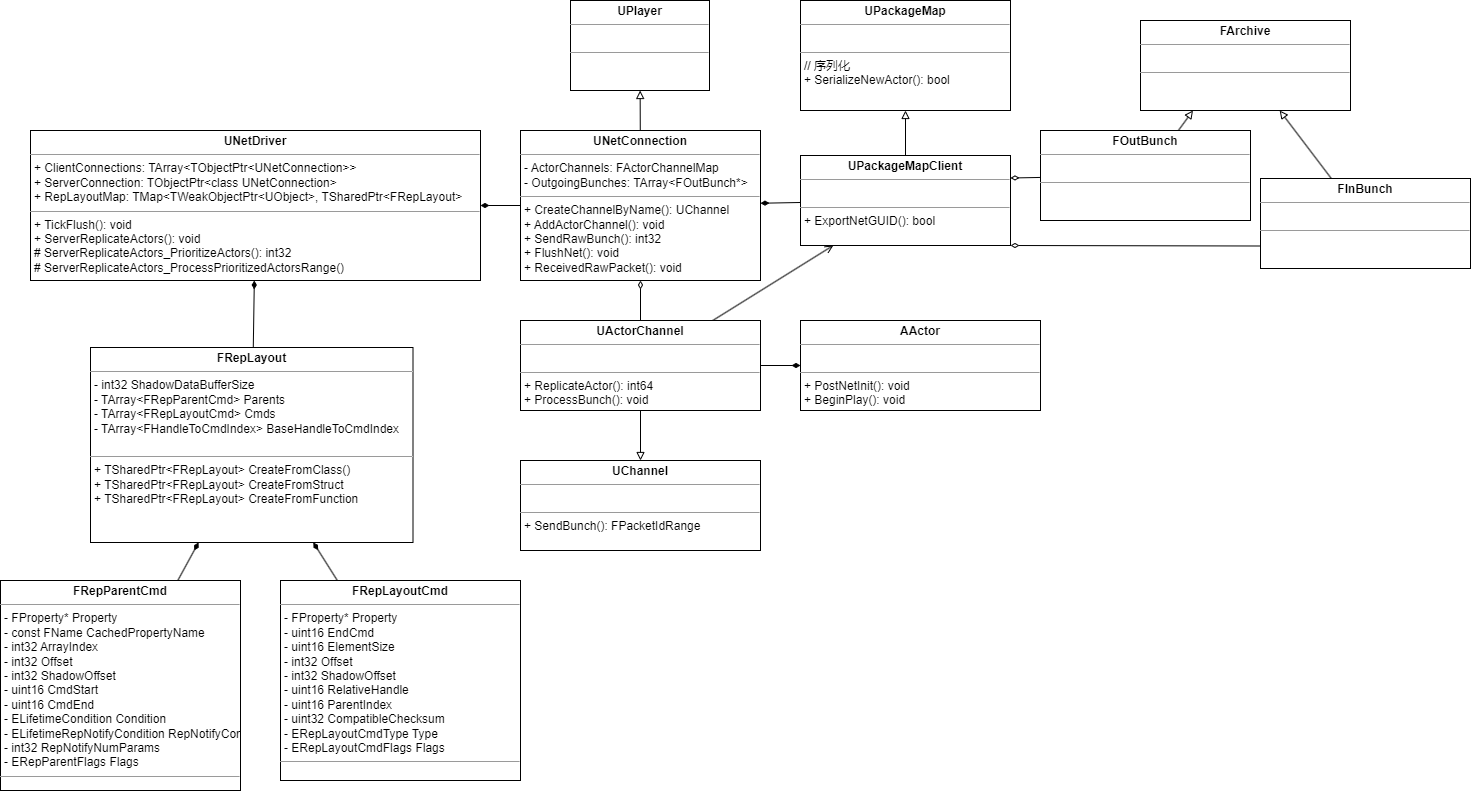

The diagram above was exported from draw.io. Its source (the exported page's mxGraphModel, read from the mxfile embedded in the PNG):
<mxGraphModel dx="2433" dy="1139" grid="1" gridSize="10" guides="1" tooltips="1" connect="1" arrows="1" fold="1" page="1" pageScale="1" pageWidth="827" pageHeight="1169" background="none" math="0" shadow="1">
  <root>
    <mxCell id="0" />
    <mxCell id="1" parent="0" />
    <mxCell id="2" value="&lt;p style=&quot;margin:0px;margin-top:4px;text-align:center;&quot;&gt;&lt;b&gt;UNetDriver&lt;/b&gt;&lt;br&gt;&lt;/p&gt;&lt;hr size=&quot;1&quot;&gt;&lt;p style=&quot;margin:0px;margin-left:4px;&quot;&gt;+ ClientConnections: TArray&amp;lt;TObjectPtr&amp;lt;UNetConnection&amp;gt;&amp;gt;&lt;/p&gt;&lt;p style=&quot;margin:0px;margin-left:4px;&quot;&gt;+&amp;nbsp;ServerConnection:&amp;nbsp;TObjectPtr&amp;lt;class UNetConnection&amp;gt;&lt;/p&gt;&lt;p style=&quot;margin:0px;margin-left:4px;&quot;&gt;+&amp;nbsp;RepLayoutMap: TMap&amp;lt;TWeakObjectPtr&amp;lt;UObject&amp;gt;, TSharedPtr&amp;lt;FRepLayout&amp;gt;&lt;/p&gt;&lt;hr size=&quot;1&quot;&gt;&lt;p style=&quot;margin:0px;margin-left:4px;&quot;&gt;+ TickFlush(): void&lt;/p&gt;&lt;p style=&quot;margin:0px;margin-left:4px;&quot;&gt;+ ServerReplicateActors(): void&lt;/p&gt;&lt;p style=&quot;margin:0px;margin-left:4px;&quot;&gt;# ServerReplicateActors_PrioritizeActors(): int32&lt;/p&gt;&lt;p style=&quot;margin:0px;margin-left:4px;&quot;&gt;# ServerReplicateActors_ProcessPrioritizedActorsRange()&lt;/p&gt;&lt;p style=&quot;margin:0px;margin-left:4px;&quot;&gt;&lt;br&gt;&lt;/p&gt;" style="verticalAlign=top;align=left;overflow=fill;fontSize=12;fontFamily=Helvetica;html=1;hachureGap=4;fontSource=https%3A%2F%2Ffonts.googleapis.com%2Fcss%3Ffamily%3DArchitects%2BDaughter;" parent="1" vertex="1">
      <mxGeometry x="-230" y="270" width="450" height="150" as="geometry" />
    </mxCell>
    <mxCell id="4" style="edgeStyle=none;hachureGap=4;html=1;fontFamily=Architects Daughter;fontSource=https%3A%2F%2Ffonts.googleapis.com%2Fcss%3Ffamily%3DArchitects%2BDaughter;fontSize=16;endArrow=diamondThin;endFill=1;" parent="1" source="3" target="2" edge="1">
      <mxGeometry relative="1" as="geometry" />
    </mxCell>
    <mxCell id="14" style="edgeStyle=none;html=1;endArrow=block;endFill=0;" parent="1" source="3" target="13" edge="1">
      <mxGeometry relative="1" as="geometry" />
    </mxCell>
    <mxCell id="3" value="&lt;p style=&quot;margin:0px;margin-top:4px;text-align:center;&quot;&gt;&lt;b&gt;UNetConnection&lt;/b&gt;&lt;br&gt;&lt;/p&gt;&lt;hr size=&quot;1&quot;&gt;&lt;p style=&quot;margin:0px;margin-left:4px;&quot;&gt;-&amp;nbsp;ActorChannels:&amp;nbsp;FActorChannelMap&lt;/p&gt;&lt;p style=&quot;margin:0px;margin-left:4px;&quot;&gt;-&amp;nbsp;OutgoingBunches:&amp;nbsp;TArray&amp;lt;FOutBunch*&amp;gt;&lt;/p&gt;&lt;hr size=&quot;1&quot;&gt;&lt;p style=&quot;margin:0px;margin-left:4px;&quot;&gt;+ CreateChannelByName(): UChannel&lt;/p&gt;&lt;p style=&quot;margin:0px;margin-left:4px;&quot;&gt;+ AddActorChannel(): void&lt;/p&gt;&lt;p style=&quot;margin:0px;margin-left:4px;&quot;&gt;+&amp;nbsp;SendRawBunch(): int32&lt;/p&gt;&lt;p style=&quot;margin:0px;margin-left:4px;&quot;&gt;+&amp;nbsp;FlushNet(): void&lt;/p&gt;&lt;p style=&quot;margin:0px;margin-left:4px;&quot;&gt;+&amp;nbsp;ReceivedRawPacket(): void&lt;/p&gt;" style="verticalAlign=top;align=left;overflow=fill;fontSize=12;fontFamily=Helvetica;html=1;hachureGap=4;fontSource=https%3A%2F%2Ffonts.googleapis.com%2Fcss%3Ffamily%3DArchitects%2BDaughter;" parent="1" vertex="1">
      <mxGeometry x="260" y="270" width="240" height="150" as="geometry" />
    </mxCell>
    <mxCell id="11" style="edgeStyle=none;html=1;endArrow=open;endFill=0;" parent="1" source="5" target="6" edge="1">
      <mxGeometry relative="1" as="geometry" />
    </mxCell>
    <mxCell id="12" style="edgeStyle=none;html=1;endArrow=diamondThin;endFill=0;" parent="1" source="5" target="3" edge="1">
      <mxGeometry relative="1" as="geometry" />
    </mxCell>
    <mxCell id="16" style="edgeStyle=none;html=1;endArrow=block;endFill=0;" parent="1" source="5" target="15" edge="1">
      <mxGeometry relative="1" as="geometry" />
    </mxCell>
    <mxCell id="18" style="edgeStyle=none;html=1;entryX=0;entryY=0.5;entryDx=0;entryDy=0;endArrow=diamondThin;endFill=1;" parent="1" source="5" target="17" edge="1">
      <mxGeometry relative="1" as="geometry" />
    </mxCell>
    <mxCell id="5" value="&lt;p style=&quot;margin:0px;margin-top:4px;text-align:center;&quot;&gt;&lt;b&gt;UActorChannel&lt;/b&gt;&lt;br&gt;&lt;/p&gt;&lt;hr size=&quot;1&quot;&gt;&lt;p style=&quot;margin:0px;margin-left:4px;&quot;&gt;&lt;br&gt;&lt;/p&gt;&lt;hr size=&quot;1&quot;&gt;&lt;p style=&quot;margin:0px;margin-left:4px;&quot;&gt;+ ReplicateActor(): int64&lt;/p&gt;&lt;p style=&quot;margin:0px;margin-left:4px;&quot;&gt;+&amp;nbsp;ProcessBunch(): void&lt;/p&gt;" style="verticalAlign=top;align=left;overflow=fill;fontSize=12;fontFamily=Helvetica;html=1;hachureGap=4;fontSource=https%3A%2F%2Ffonts.googleapis.com%2Fcss%3Ffamily%3DArchitects%2BDaughter;" parent="1" vertex="1">
      <mxGeometry x="260" y="460" width="240" height="90" as="geometry" />
    </mxCell>
    <mxCell id="7" style="edgeStyle=none;hachureGap=4;html=1;fontFamily=Architects Daughter;fontSource=https%3A%2F%2Ffonts.googleapis.com%2Fcss%3Ffamily%3DArchitects%2BDaughter;fontSize=16;endArrow=diamondThin;endFill=1;" parent="1" source="6" target="3" edge="1">
      <mxGeometry relative="1" as="geometry" />
    </mxCell>
    <mxCell id="10" style="edgeStyle=none;hachureGap=4;html=1;fontFamily=Architects Daughter;fontSource=https%3A%2F%2Ffonts.googleapis.com%2Fcss%3Ffamily%3DArchitects%2BDaughter;fontSize=16;endArrow=block;endFill=0;" parent="1" source="6" target="9" edge="1">
      <mxGeometry relative="1" as="geometry" />
    </mxCell>
    <mxCell id="6" value="&lt;p style=&quot;margin:0px;margin-top:4px;text-align:center;&quot;&gt;&lt;b&gt;UPackageMapClient&lt;/b&gt;&lt;br&gt;&lt;/p&gt;&lt;hr size=&quot;1&quot;&gt;&lt;p style=&quot;margin:0px;margin-left:4px;&quot;&gt;&lt;br&gt;&lt;/p&gt;&lt;hr size=&quot;1&quot;&gt;&lt;p style=&quot;border-color: var(--border-color); margin: 0px 0px 0px 4px;&quot;&gt;&lt;span style=&quot;background-color: initial;&quot;&gt;+ ExportNetGUID(): bool&lt;/span&gt;&lt;br&gt;&lt;/p&gt;" style="verticalAlign=top;align=left;overflow=fill;fontSize=12;fontFamily=Helvetica;html=1;hachureGap=4;fontSource=https%3A%2F%2Ffonts.googleapis.com%2Fcss%3Ffamily%3DArchitects%2BDaughter;" parent="1" vertex="1">
      <mxGeometry x="540" y="295" width="210" height="90" as="geometry" />
    </mxCell>
    <mxCell id="9" value="&lt;p style=&quot;margin:0px;margin-top:4px;text-align:center;&quot;&gt;&lt;b&gt;UPackageMap&lt;/b&gt;&lt;br&gt;&lt;/p&gt;&lt;hr size=&quot;1&quot;&gt;&lt;p style=&quot;margin:0px;margin-left:4px;&quot;&gt;&lt;br&gt;&lt;/p&gt;&lt;hr size=&quot;1&quot;&gt;&lt;p style=&quot;margin:0px;margin-left:4px;&quot;&gt;// 序列化&lt;/p&gt;&lt;p style=&quot;margin:0px;margin-left:4px;&quot;&gt;+ SerializeNewActor(): bool&lt;/p&gt;&lt;p style=&quot;margin:0px;margin-left:4px;&quot;&gt;&lt;br&gt;&lt;/p&gt;" style="verticalAlign=top;align=left;overflow=fill;fontSize=12;fontFamily=Helvetica;html=1;hachureGap=4;fontSource=https%3A%2F%2Ffonts.googleapis.com%2Fcss%3Ffamily%3DArchitects%2BDaughter;" parent="1" vertex="1">
      <mxGeometry x="540" y="140" width="210" height="110" as="geometry" />
    </mxCell>
    <mxCell id="13" value="&lt;p style=&quot;margin:0px;margin-top:4px;text-align:center;&quot;&gt;&lt;b&gt;UPlayer&lt;/b&gt;&lt;br&gt;&lt;/p&gt;&lt;hr size=&quot;1&quot;&gt;&lt;p style=&quot;margin:0px;margin-left:4px;&quot;&gt;&lt;br&gt;&lt;/p&gt;&lt;hr size=&quot;1&quot;&gt;&lt;p style=&quot;margin:0px;margin-left:4px;&quot;&gt;&lt;br&gt;&lt;/p&gt;" style="verticalAlign=top;align=left;overflow=fill;fontSize=12;fontFamily=Helvetica;html=1;hachureGap=4;fontSource=https%3A%2F%2Ffonts.googleapis.com%2Fcss%3Ffamily%3DArchitects%2BDaughter;" parent="1" vertex="1">
      <mxGeometry x="310" y="140" width="139" height="90" as="geometry" />
    </mxCell>
    <mxCell id="15" value="&lt;p style=&quot;margin:0px;margin-top:4px;text-align:center;&quot;&gt;&lt;b&gt;UChannel&lt;/b&gt;&lt;br&gt;&lt;/p&gt;&lt;hr size=&quot;1&quot;&gt;&lt;p style=&quot;margin:0px;margin-left:4px;&quot;&gt;&lt;br&gt;&lt;/p&gt;&lt;hr size=&quot;1&quot;&gt;&lt;p style=&quot;margin:0px;margin-left:4px;&quot;&gt;+ SendBunch(): FPacketIdRange&lt;/p&gt;" style="verticalAlign=top;align=left;overflow=fill;fontSize=12;fontFamily=Helvetica;html=1;hachureGap=4;fontSource=https%3A%2F%2Ffonts.googleapis.com%2Fcss%3Ffamily%3DArchitects%2BDaughter;" parent="1" vertex="1">
      <mxGeometry x="260" y="600" width="240" height="90" as="geometry" />
    </mxCell>
    <mxCell id="17" value="&lt;p style=&quot;margin:0px;margin-top:4px;text-align:center;&quot;&gt;&lt;b&gt;AActor&lt;/b&gt;&lt;br&gt;&lt;/p&gt;&lt;hr size=&quot;1&quot;&gt;&lt;p style=&quot;margin:0px;margin-left:4px;&quot;&gt;&lt;br&gt;&lt;/p&gt;&lt;hr size=&quot;1&quot;&gt;&lt;p style=&quot;margin:0px;margin-left:4px;&quot;&gt;+ PostNetInit(): void&lt;/p&gt;&lt;p style=&quot;margin:0px;margin-left:4px;&quot;&gt;+ BeginPlay(): void&lt;/p&gt;" style="verticalAlign=top;align=left;overflow=fill;fontSize=12;fontFamily=Helvetica;html=1;hachureGap=4;fontSource=https%3A%2F%2Ffonts.googleapis.com%2Fcss%3Ffamily%3DArchitects%2BDaughter;" parent="1" vertex="1">
      <mxGeometry x="540" y="460" width="240" height="90" as="geometry" />
    </mxCell>
    <mxCell id="28" style="edgeStyle=none;html=1;entryX=0.25;entryY=1;entryDx=0;entryDy=0;endArrow=block;endFill=0;" parent="1" source="19" target="24" edge="1">
      <mxGeometry relative="1" as="geometry" />
    </mxCell>
    <mxCell id="29" style="edgeStyle=none;html=1;entryX=1;entryY=0.25;entryDx=0;entryDy=0;endArrow=diamondThin;endFill=0;" parent="1" source="19" target="6" edge="1">
      <mxGeometry relative="1" as="geometry" />
    </mxCell>
    <mxCell id="19" value="&lt;p style=&quot;margin:0px;margin-top:4px;text-align:center;&quot;&gt;&lt;b&gt;FOutBunch&lt;/b&gt;&lt;br&gt;&lt;/p&gt;&lt;hr size=&quot;1&quot;&gt;&lt;p style=&quot;margin:0px;margin-left:4px;&quot;&gt;&lt;br&gt;&lt;/p&gt;&lt;hr size=&quot;1&quot;&gt;&lt;p style=&quot;border-color: var(--border-color); margin: 0px 0px 0px 4px;&quot;&gt;&lt;br&gt;&lt;/p&gt;" style="verticalAlign=top;align=left;overflow=fill;fontSize=12;fontFamily=Helvetica;html=1;hachureGap=4;fontSource=https%3A%2F%2Ffonts.googleapis.com%2Fcss%3Ffamily%3DArchitects%2BDaughter;" parent="1" vertex="1">
      <mxGeometry x="780" y="270" width="210" height="90" as="geometry" />
    </mxCell>
    <mxCell id="27" style="edgeStyle=none;html=1;endArrow=block;endFill=0;" parent="1" source="20" target="24" edge="1">
      <mxGeometry relative="1" as="geometry" />
    </mxCell>
    <mxCell id="30" style="edgeStyle=none;html=1;entryX=1;entryY=1;entryDx=0;entryDy=0;endArrow=diamondThin;endFill=0;exitX=0;exitY=0.75;exitDx=0;exitDy=0;" parent="1" source="20" target="6" edge="1">
      <mxGeometry relative="1" as="geometry" />
    </mxCell>
    <mxCell id="20" value="&lt;p style=&quot;margin:0px;margin-top:4px;text-align:center;&quot;&gt;&lt;b&gt;FInBunch&lt;/b&gt;&lt;br&gt;&lt;/p&gt;&lt;hr size=&quot;1&quot;&gt;&lt;p style=&quot;margin:0px;margin-left:4px;&quot;&gt;&lt;br&gt;&lt;/p&gt;&lt;hr size=&quot;1&quot;&gt;&lt;p style=&quot;border-color: var(--border-color); margin: 0px 0px 0px 4px;&quot;&gt;&lt;br&gt;&lt;/p&gt;" style="verticalAlign=top;align=left;overflow=fill;fontSize=12;fontFamily=Helvetica;html=1;hachureGap=4;fontSource=https%3A%2F%2Ffonts.googleapis.com%2Fcss%3Ffamily%3DArchitects%2BDaughter;" parent="1" vertex="1">
      <mxGeometry x="1000" y="318" width="210" height="90" as="geometry" />
    </mxCell>
    <mxCell id="24" value="&lt;p style=&quot;margin:0px;margin-top:4px;text-align:center;&quot;&gt;&lt;b&gt;FArchive&lt;/b&gt;&lt;br&gt;&lt;/p&gt;&lt;hr size=&quot;1&quot;&gt;&lt;p style=&quot;margin:0px;margin-left:4px;&quot;&gt;&lt;br&gt;&lt;/p&gt;&lt;hr size=&quot;1&quot;&gt;&lt;p style=&quot;border-color: var(--border-color); margin: 0px 0px 0px 4px;&quot;&gt;&lt;br&gt;&lt;/p&gt;" style="verticalAlign=top;align=left;overflow=fill;fontSize=12;fontFamily=Helvetica;html=1;hachureGap=4;fontSource=https%3A%2F%2Ffonts.googleapis.com%2Fcss%3Ffamily%3DArchitects%2BDaughter;" parent="1" vertex="1">
      <mxGeometry x="880" y="160" width="210" height="90" as="geometry" />
    </mxCell>
    <mxCell id="32" style="edgeStyle=none;hachureGap=4;html=1;fontFamily=Architects Daughter;fontSource=https%3A%2F%2Ffonts.googleapis.com%2Fcss%3Ffamily%3DArchitects%2BDaughter;fontSize=16;endArrow=diamondThin;endFill=1;" edge="1" parent="1" source="31" target="2">
      <mxGeometry relative="1" as="geometry" />
    </mxCell>
    <mxCell id="31" value="&lt;p style=&quot;margin:0px;margin-top:4px;text-align:center;&quot;&gt;&lt;b&gt;FRepLayout&lt;/b&gt;&lt;br&gt;&lt;/p&gt;&lt;hr size=&quot;1&quot;&gt;&lt;p style=&quot;margin:0px;margin-left:4px;&quot;&gt;-&amp;nbsp;int32 ShadowDataBufferSize&lt;/p&gt;&lt;p style=&quot;margin:0px;margin-left:4px;&quot;&gt;-&amp;nbsp;TArray&amp;lt;FRepParentCmd&amp;gt; Parents&lt;/p&gt;&lt;p style=&quot;margin:0px;margin-left:4px;&quot;&gt;-&amp;nbsp;TArray&amp;lt;FRepLayoutCmd&amp;gt; Cmds&lt;br&gt;-&amp;nbsp;TArray&amp;lt;FHandleToCmdIndex&amp;gt; BaseHandleToCmdIndex&lt;/p&gt;&lt;p style=&quot;margin:0px;margin-left:4px;&quot;&gt;&lt;br&gt;&lt;/p&gt;&lt;hr size=&quot;1&quot;&gt;&lt;p style=&quot;margin:0px;margin-left:4px;&quot;&gt;+ TSharedPtr&amp;lt;FRepLayout&amp;gt; CreateFromClass()&lt;/p&gt;&lt;p style=&quot;margin:0px;margin-left:4px;&quot;&gt;+&amp;nbsp;TSharedPtr&amp;lt;FRepLayout&amp;gt; CreateFromStruct&lt;/p&gt;&lt;p style=&quot;margin:0px;margin-left:4px;&quot;&gt;+&amp;nbsp;TSharedPtr&amp;lt;FRepLayout&amp;gt; CreateFromFunction&lt;/p&gt;" style="verticalAlign=top;align=left;overflow=fill;fontSize=12;fontFamily=Helvetica;html=1;hachureGap=4;fontSource=https%3A%2F%2Ffonts.googleapis.com%2Fcss%3Ffamily%3DArchitects%2BDaughter;" vertex="1" parent="1">
      <mxGeometry x="-170" y="487" width="322.5" height="195" as="geometry" />
    </mxCell>
    <mxCell id="35" style="edgeStyle=none;sketch=0;hachureGap=4;jiggle=2;curveFitting=1;html=1;fontFamily=Architects Daughter;fontSource=https%3A%2F%2Ffonts.googleapis.com%2Fcss%3Ffamily%3DArchitects%2BDaughter;fontSize=16;endArrow=diamondThin;endFill=1;" edge="1" parent="1" source="33" target="31">
      <mxGeometry relative="1" as="geometry" />
    </mxCell>
    <mxCell id="33" value="&lt;p style=&quot;margin:0px;margin-top:4px;text-align:center;&quot;&gt;&lt;b&gt;FRepParentCmd&lt;/b&gt;&lt;br&gt;&lt;/p&gt;&lt;hr size=&quot;1&quot;&gt;&lt;p style=&quot;margin:0px;margin-left:4px;&quot;&gt;- FProperty* Property&lt;/p&gt;&lt;p style=&quot;margin:0px;margin-left:4px;&quot;&gt;- const FName CachedPropertyName&lt;/p&gt;&lt;p style=&quot;margin:0px;margin-left:4px;&quot;&gt;- int32 ArrayIndex&lt;/p&gt;&lt;p style=&quot;margin:0px;margin-left:4px;&quot;&gt;- int32 Offset&lt;/p&gt;&lt;p style=&quot;margin:0px;margin-left:4px;&quot;&gt;- int32 ShadowOffset&lt;/p&gt;&lt;p style=&quot;margin:0px;margin-left:4px;&quot;&gt;- uint16 CmdStart&lt;/p&gt;&lt;p style=&quot;margin:0px;margin-left:4px;&quot;&gt;- uint16 CmdEnd&lt;/p&gt;&lt;p style=&quot;margin:0px;margin-left:4px;&quot;&gt;- ELifetimeCondition Condition&lt;/p&gt;&lt;p style=&quot;margin:0px;margin-left:4px;&quot;&gt;- ELifetimeRepNotifyCondition RepNotifyCondition&lt;/p&gt;&lt;p style=&quot;margin:0px;margin-left:4px;&quot;&gt;- int32 RepNotifyNumParams&lt;/p&gt;&lt;p style=&quot;margin:0px;margin-left:4px;&quot;&gt;- ERepParentFlags Flags&lt;/p&gt;&lt;hr size=&quot;1&quot;&gt;&lt;p style=&quot;margin:0px;margin-left:4px;&quot;&gt;&lt;br&gt;&lt;/p&gt;" style="verticalAlign=top;align=left;overflow=fill;fontSize=12;fontFamily=Helvetica;html=1;hachureGap=4;fontSource=https%3A%2F%2Ffonts.googleapis.com%2Fcss%3Ffamily%3DArchitects%2BDaughter;" vertex="1" parent="1">
      <mxGeometry x="-260" y="720" width="240" height="210" as="geometry" />
    </mxCell>
    <mxCell id="36" style="edgeStyle=none;sketch=0;hachureGap=4;jiggle=2;curveFitting=1;html=1;fontFamily=Architects Daughter;fontSource=https%3A%2F%2Ffonts.googleapis.com%2Fcss%3Ffamily%3DArchitects%2BDaughter;fontSize=16;endArrow=diamondThin;endFill=1;" edge="1" parent="1" source="34" target="31">
      <mxGeometry relative="1" as="geometry" />
    </mxCell>
    <mxCell id="34" value="&lt;p style=&quot;margin:0px;margin-top:4px;text-align:center;&quot;&gt;&lt;b&gt;FRepLayoutCmd&lt;/b&gt;&lt;br&gt;&lt;/p&gt;&lt;hr size=&quot;1&quot;&gt;&lt;p style=&quot;margin:0px;margin-left:4px;&quot;&gt;- FProperty* Property&lt;/p&gt;&lt;p style=&quot;margin:0px;margin-left:4px;&quot;&gt;- uint16 EndCmd&lt;/p&gt;&lt;p style=&quot;margin:0px;margin-left:4px;&quot;&gt;- uint16 ElementSize&lt;/p&gt;&lt;p style=&quot;margin:0px;margin-left:4px;&quot;&gt;- int32 Offset&lt;/p&gt;&lt;p style=&quot;margin:0px;margin-left:4px;&quot;&gt;- int32 ShadowOffset&lt;/p&gt;&lt;p style=&quot;margin:0px;margin-left:4px;&quot;&gt;- uint16 RelativeHandle&lt;/p&gt;&lt;p style=&quot;margin:0px;margin-left:4px;&quot;&gt;- uint16 ParentIndex&lt;/p&gt;&lt;p style=&quot;margin:0px;margin-left:4px;&quot;&gt;- uint32 CompatibleChecksum&lt;/p&gt;&lt;p style=&quot;margin:0px;margin-left:4px;&quot;&gt;- ERepLayoutCmdType Type&lt;/p&gt;&lt;p style=&quot;margin:0px;margin-left:4px;&quot;&gt;- ERepLayoutCmdFlags Flags&lt;/p&gt;&lt;hr size=&quot;1&quot;&gt;&lt;p style=&quot;margin:0px;margin-left:4px;&quot;&gt;&lt;br&gt;&lt;/p&gt;" style="verticalAlign=top;align=left;overflow=fill;fontSize=12;fontFamily=Helvetica;html=1;hachureGap=4;fontSource=https%3A%2F%2Ffonts.googleapis.com%2Fcss%3Ffamily%3DArchitects%2BDaughter;" vertex="1" parent="1">
      <mxGeometry x="20" y="720" width="240" height="200" as="geometry" />
    </mxCell>
  </root>
</mxGraphModel>